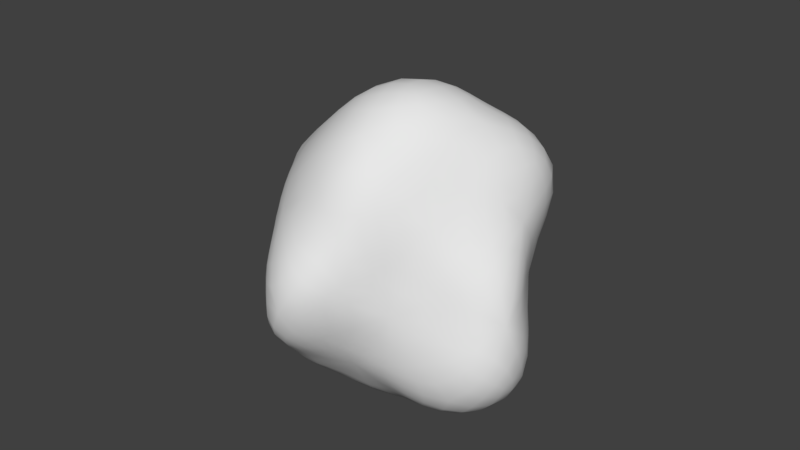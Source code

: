 # Source: Grenade.blend  (saved by Blender 2.79.0; exported with 4.5.12 LTS)
import bpy
from mathutils import Matrix  # noqa: F401  (used for matrix-valued properties, if any)

bpy.ops.wm.read_factory_settings(use_empty=True)
scene = bpy.context.scene
scene.name = 'Scene'

# ---- collections
col_collection_1 = bpy.data.collections.new('Collection 1'); scene.collection.children.link(col_collection_1)

# ---- materials (node trees are filled in below, after node groups)
mat_mgrenade = bpy.data.materials.new('mGrenade')
mat_mgrenade.alpha_threshold = 0.0
mat_mgrenade.use_transparent_shadow = False
mat_mgrenade.roughness = 0.5

# ---- material node trees

# ---- world
world_world = bpy.data.worlds.new('World'); scene.world = world_world
world_world.color = (0.05088, 0.05088, 0.05088)
world_world.use_sun_shadow = False
world_world.sun_shadow_jitter_overblur = 0.0
world_world.cycles.sampling_method = 'MANUAL'

# ---- meshes
me_icosphere_002 = bpy.data.meshes.new('Icosphere.002')
me_icosphere_002.from_pydata([(-0.01351, -0.0005695, -0.1895), (0.1749, -0.1303, -0.111), (-0.05528, -0.1701, -0.08944), (-0.1791, -0.0005695, -0.08714), (-0.0714, 0.2088, -0.111), (0.1204, 0.09673, -0.08714), (0.05528, -0.1701, 0.08944), (-0.117, -0.07886, 0.06429), (-0.117, 0.07913, 0.06429), (0.03325, 0.128, 0.06429), (0.1789, 3.974e-09, 0.08944), (-0.003315, -0.0007414, 0.2456), (-0.04358, -0.09311, -0.1618), (0.08506, -0.0618, -0.1701), (0.03122, -0.1214, -0.08191), (0.2062, -0.0007414, -0.1303), (0.08506, 0.0618, -0.1701), (-0.1108, -0.0005695, -0.1618), (-0.1117, -0.07499, -0.08191), (-0.03269, 0.07527, -0.1307), (-0.1117, 0.07527, -0.08191), (0.03514, 0.1492, -0.1017), (0.231, -0.07687, -0.0007889), (0.1346, 0.04657, -0.002909), (-0.003315, -0.2471, -0.0007889), (0.08004, -0.1214, -0.002909), (-0.1512, -0.04629, -0.002909), (-0.0966, -0.1214, -0.002909), (-0.1176, 0.1618, 1.135e-09), (-0.2376, 0.07538, -0.0007889), (0.09528, 0.1492, -0.004372), (-0.003315, 0.2456, -0.0007889), (0.1139, -0.09311, 0.09293), (-0.06216, -0.1503, 0.09293), (-0.1709, -0.0005695, 0.09293), (-0.04778, 0.1217, 0.07609), (0.1662, 0.1224, 0.1287), (0.03671, -0.1239, 0.2088), (0.1262, -0.0007414, 0.2088), (-0.09223, -0.05776, 0.1531), (-0.07219, 0.04657, 0.1249), (0.03249, 0.1, 0.1701)], [], [(0, 13, 12), (1, 13, 15), (0, 12, 17), (0, 17, 19), (0, 19, 16), (1, 15, 22), (2, 14, 24), (3, 18, 26), (4, 20, 28), (5, 21, 30), (1, 22, 25), (2, 24, 27), (3, 26, 29), (4, 28, 31), (5, 30, 23), (6, 32, 37), (7, 33, 39), (8, 34, 40), (9, 35, 41), (10, 36, 38), (38, 41, 11), (38, 36, 41), (36, 9, 41), (41, 40, 11), (41, 35, 40), (35, 8, 40), (40, 39, 11), (40, 34, 39), (34, 7, 39), (39, 37, 11), (39, 33, 37), (33, 6, 37), (37, 38, 11), (37, 32, 38), (32, 10, 38), (23, 36, 10), (23, 30, 36), (30, 9, 36), (31, 35, 9), (31, 28, 35), (28, 8, 35), (29, 34, 8), (29, 26, 34), (26, 7, 34), (27, 33, 7), (27, 24, 33), (24, 6, 33), (25, 32, 6), (25, 22, 32), (22, 10, 32), (30, 31, 9), (30, 21, 31), (21, 4, 31), (28, 29, 8), (28, 20, 29), (20, 3, 29), (26, 27, 7), (26, 18, 27), (18, 2, 27), (24, 25, 6), (24, 14, 25), (14, 1, 25), (22, 23, 10), (22, 15, 23), (15, 5, 23), (16, 21, 5), (16, 19, 21), (19, 4, 21), (19, 20, 4), (19, 17, 20), (17, 3, 20), (17, 18, 3), (17, 12, 18), (12, 2, 18), (15, 16, 5), (15, 13, 16), (13, 0, 16), (12, 14, 2), (12, 13, 14), (13, 1, 14)])
me_icosphere_002.polygons.foreach_set('use_smooth', [True] * 80)
_uv = me_icosphere_002.uv_layers.new(name='UVMap')
_uv.uv.foreach_set('vector', [0.1029, 0.6219, 0.09713, 0.7553, 0.0, 0.6484, 0.07977, 0.892, 0.09713, 0.7553, 0.2179, 0.8481, 0.1029, 0.6219, 0.0, 0.6484, 0.05149, 0.5322, 0.1029, 0.6219, 0.05149, 0.5322, 0.1636, 0.5732, 0.1029, 0.6219, 0.1636, 0.5732, 0.2132, 0.6879, 0.8646, 0.4637, 1.0, 0.4424, 0.9455, 0.5886, 0.679, 0.2438, 0.7623, 0.1727, 0.7623, 0.3256, 0.4754, 0.4774, 0.5518, 0.5572, 0.4572, 0.5891, 0.7988, 0.03557, 0.8913, 0.0, 0.8913, 0.1225, 0.1233, 0.1839, 0.1791, 0.09734, 0.2278, 0.1867, 0.8646, 0.4637, 0.9455, 0.5886, 0.8172, 0.5875, 0.6447, 0.6352, 0.6549, 0.7806, 0.5314, 0.6598, 0.4754, 0.4774, 0.4572, 0.5891, 0.3365, 0.4772, 0.6276, 0.4424, 0.5097, 0.3684, 0.6449, 0.2994, 0.1233, 0.1839, 0.2278, 0.1867, 0.1643, 0.2877, 0.7586, 0.6922, 0.8624, 0.6962, 0.7895, 0.8283, 0.4463, 0.6806, 0.4977, 0.7731, 0.3818, 0.7518, 0.4299, 0.3023, 0.3286, 0.3056, 0.4144, 0.2141, 0.5716, 0.2053, 0.5009, 0.2486, 0.5016, 0.107, 0.1976, 0.4059, 0.2892, 0.3265, 0.3246, 0.4663, 0.8234, 0.8283, 0.8234, 0.9878, 0.742, 0.8946, 0.4945, 0.0, 0.6363, 0.05665, 0.5016, 0.107, 0.6363, 0.05665, 0.5716, 0.2053, 0.5016, 0.107, 0.5016, 0.107, 0.4144, 0.2141, 0.3783, 0.05372, 0.5016, 0.107, 0.5009, 0.2486, 0.4144, 0.2141, 0.5009, 0.2486, 0.4299, 0.3023, 0.4144, 0.2141, 0.4144, 0.2141, 0.3246, 0.1928, 0.3783, 0.05372, 0.4144, 0.2141, 0.3286, 0.3056, 0.3246, 0.1928, 0.3498, 0.6322, 0.4463, 0.6806, 0.3818, 0.7518, 0.3818, 0.7518, 0.4477, 0.8939, 0.3246, 0.8291, 0.3818, 0.7518, 0.4977, 0.7731, 0.4477, 0.8939, 0.4977, 0.7731, 0.5717, 0.8308, 0.4477, 0.8939, 0.7988, 0.1503, 0.6652, 0.0503, 0.7988, 0.0, 0.7895, 0.8283, 0.8624, 0.6962, 0.9531, 0.8283, 0.8624, 0.6962, 0.9846, 0.6922, 0.9531, 0.8283, 0.1643, 0.2877, 0.2892, 0.3265, 0.1976, 0.4059, 0.1643, 0.2877, 0.2278, 0.1867, 0.2892, 0.3265, 0.6652, 0.2279, 0.5716, 0.2053, 0.6363, 0.05665, 0.6449, 0.2994, 0.5009, 0.2486, 0.5716, 0.2053, 0.6449, 0.2994, 0.5097, 0.3684, 0.5009, 0.2486, 0.5097, 0.3684, 0.4299, 0.3023, 0.5009, 0.2486, 0.3695, 0.4424, 0.3286, 0.3056, 0.4299, 0.3023, 0.3365, 0.4772, 0.4572, 0.5891, 0.3498, 0.6322, 0.4572, 0.5891, 0.4463, 0.6806, 0.3498, 0.6322, 0.5314, 0.6598, 0.4977, 0.7731, 0.4463, 0.6806, 0.5314, 0.6598, 0.6549, 0.7806, 0.4977, 0.7731, 0.8753, 0.318, 0.8753, 0.4388, 0.7623, 0.432, 0.8172, 0.5875, 0.8624, 0.6962, 0.7586, 0.6922, 0.8172, 0.5875, 0.9455, 0.5886, 0.8624, 0.6962, 0.8636, 0.318, 0.7623, 0.2226, 0.8636, 0.1503, 0.2278, 0.1867, 0.3246, 0.07087, 0.309, 0.2262, 0.2278, 0.1867, 0.1791, 0.09734, 0.3246, 0.07087, 0.1791, 0.09734, 0.2537, 0.0, 0.3246, 0.07087, 0.5097, 0.3684, 0.3695, 0.4424, 0.4299, 0.3023, 0.742, 1.0, 0.6777, 0.9411, 0.742, 0.8323, 0.6777, 0.9411, 0.6549, 0.8283, 0.742, 0.8323, 0.4572, 0.5891, 0.5314, 0.6598, 0.4463, 0.6806, 0.4572, 0.5891, 0.5518, 0.5572, 0.5314, 0.6598, 0.5518, 0.5572, 0.6447, 0.6352, 0.5314, 0.6598, 0.6549, 0.5898, 0.8172, 0.5875, 0.7586, 0.6922, 0.6549, 0.5898, 0.7887, 0.4983, 0.8172, 0.5875, 0.8234, 0.9145, 0.8907, 0.8283, 0.8907, 0.9743, 0.06199, 0.4288, 0.1643, 0.2877, 0.1976, 0.4059, 0.06199, 0.4288, 0.0, 0.2688, 0.1643, 0.2877, 0.0, 0.2688, 0.1233, 0.1839, 0.1643, 0.2877, 0.0583, 0.1427, 0.1791, 0.09734, 0.1233, 0.1839, 0.2132, 0.6879, 0.1636, 0.5732, 0.2684, 0.6048, 0.1636, 0.5732, 0.2684, 0.4663, 0.2684, 0.6048, 0.1636, 0.5732, 0.1217, 0.5056, 0.2684, 0.4663, 0.1636, 0.5732, 0.05149, 0.5322, 0.1217, 0.5056, 0.9248, 0.1503, 0.9248, 0.2468, 0.8636, 0.162, 0.5635, 0.4424, 0.5518, 0.5572, 0.4754, 0.4774, 0.5635, 0.4424, 0.6549, 0.5294, 0.5518, 0.5572, 0.6549, 0.5294, 0.6447, 0.6352, 0.5518, 0.5572, 0.0, 0.2688, 0.0583, 0.1427, 0.1233, 0.1839, 0.2179, 0.8481, 0.09713, 0.7553, 0.2132, 0.6879, 0.09713, 0.7553, 0.1029, 0.6219, 0.2132, 0.6879, 0.6652, 0.1503, 0.7623, 0.1727, 0.679, 0.2438, 0.6652, 0.4345, 0.6767, 0.3256, 0.752, 0.4345, 0.09713, 0.7553, 0.07977, 0.892, 0.01224, 0.7525])
me_icosphere_002.materials.append(mat_mgrenade)
me_icosphere_002.use_remesh_preserve_volume = False
me_icosphere_002.use_remesh_preserve_attributes = False
me_icosphere_002.use_mirror_vertex_groups = False
me_icosphere_002.update()

# ---- objects
ob_icosphere = bpy.data.objects.new('Icosphere', me_icosphere_002)

# ---- transforms, parenting, visibility, modifiers, constraints
ob_icosphere.location = (0.0, 0.0, 0.0)
ob_icosphere.lineart.crease_threshold = 0.0
_m = ob_icosphere.modifiers.new('Subsurf', 'SUBSURF')
_m.uv_smooth = 'PRESERVE_CORNERS'
_m.quality = 2
_m.show_only_control_edges = False

# ---- collection membership
col_collection_1.objects.link(ob_icosphere)

# ---- scene / render settings (as saved in the file)
scene.frame_start = 1; scene.frame_end = 250; scene.frame_set(1)
scene.render.engine = 'BLENDER_EEVEE_NEXT'
scene.render.resolution_percentage = 50
scene.render.dither_intensity = 0.0
scene.cycles.use_denoising = False
scene.cycles.samples = 128
scene.cycles.sampling_pattern = 'TABULATED_SOBOL'
scene.cycles.use_adaptive_sampling = False
scene.cycles.use_light_tree = False
scene.cycles.blur_glossy = 0.0
scene.cycles.sample_clamp_indirect = 0.0
scene.view_settings.view_transform = 'Standard'
bpy.context.view_layer.update()

# ---- added for rendering (the .blend has no active camera and no usable light): camera, sun
cam_auto = bpy.data.cameras.new('AutoCamera')
cam_auto.lens = 50.0
cam_auto.sensor_width = 36.0
cam_auto.clip_end = 1000.0
ob_auto_camera = bpy.data.objects.new('AutoCamera', cam_auto)
scene.collection.objects.link(ob_auto_camera)
ob_auto_camera.location = (0.743513, -0.896935, 0.625516)
ob_auto_camera.rotation_euler = (1.09748, -7.21219e-08, 0.694738)
scene.camera = ob_auto_camera
light_auto_sun = bpy.data.lights.new('AutoSun', 'SUN')
light_auto_sun.energy = 3.0
light_auto_sun.angle = 0.0523599
ob_auto_sun = bpy.data.objects.new('AutoSun', light_auto_sun)
scene.collection.objects.link(ob_auto_sun)
ob_auto_sun.rotation_euler = (0.872665, 0.174533, 0.523599)
bpy.context.view_layer.update()
